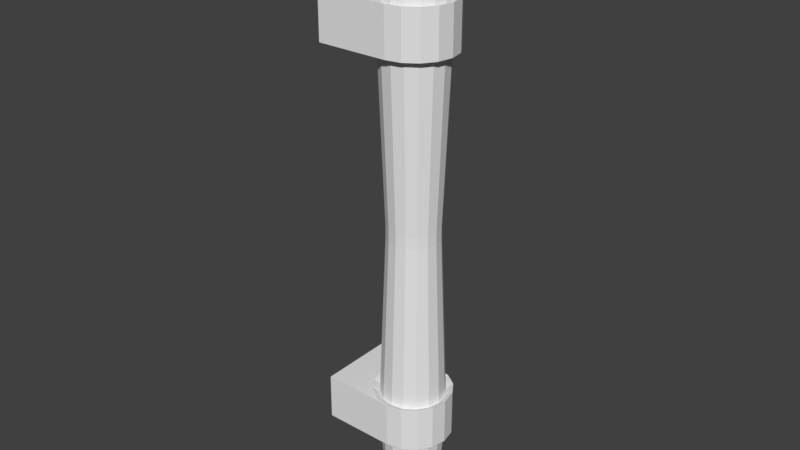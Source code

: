 # Source: light.blend  (saved by Blender 2.79.0; exported with 4.5.12 LTS)
import bpy
from mathutils import Matrix  # noqa: F401  (used for matrix-valued properties, if any)

bpy.ops.wm.read_factory_settings(use_empty=True)
scene = bpy.context.scene
scene.name = 'Scene'

# ---- collections
col_collection_1 = bpy.data.collections.new('Collection 1'); scene.collection.children.link(col_collection_1)

# ---- world
world_world = bpy.data.worlds.new('World'); scene.world = world_world
world_world.color = (0.05088, 0.05088, 0.05088)
world_world.use_sun_shadow = False
world_world.sun_shadow_jitter_overblur = 0.0
world_world.cycles.sampling_method = 'MANUAL'

# ---- meshes
me_cylinder = bpy.data.meshes.new('Cylinder')
me_cylinder.from_pydata([(6.508e-08, 0.3197, 1.369), (2.02e-08, 0.7992, 10.61), (0.1223, 0.2953, 1.369), (0.3058, 0.7384, 10.61), (0.226, 0.226, 1.369), (0.5651, 0.5651, 10.61), (0.2953, 0.1223, 1.369), (0.7384, 0.3058, 10.61), (0.3197, -8.365e-09, 1.369), (0.7992, -3.768e-08, 10.61), (0.2953, -0.1223, 1.369), (0.7384, -0.3058, 10.61), (0.226, -0.226, 1.369), (0.5651, -0.5651, 10.61), (0.1223, -0.2953, 1.369), (0.3058, -0.7384, 10.61), (1.133e-07, -0.3197, 1.369), (1.409e-07, -0.7992, 10.61), (-0.1223, -0.2953, 1.369), (-0.3058, -0.7384, 10.61), (-0.226, -0.226, 1.369), (-0.5651, -0.5651, 10.61), (-0.2953, -0.1223, 1.369), (-0.7384, -0.3058, 10.61), (-0.3197, 9.421e-09, 1.369), (-0.7992, 6.787e-09, 10.61), (-0.2953, 0.1223, 1.369), (-0.7384, 0.3058, 10.61), (-0.226, 0.226, 1.369), (-0.5651, 0.5651, 10.61), (-0.1223, 0.2953, 1.369), (-0.3058, 0.7384, 10.61), (0.0, 1.0, 4.192), (0.0, 1.0, 5.37), (0.3827, 0.9239, 5.37), (0.3827, 0.9239, 4.192), (0.7071, 0.7071, 5.37), (0.7071, 0.7071, 4.192), (0.9239, 0.3827, 5.37), (0.9239, 0.3827, 4.192), (1.0, -4.371e-08, 5.37), (1.0, -4.371e-08, 4.192), (0.9239, -0.3827, 5.37), (0.9239, -0.3827, 4.192), (0.7071, -0.7071, 5.37), (0.7071, -0.7071, 4.192), (0.3827, -0.9239, 5.37), (0.3827, -0.9239, 4.192), (1.51e-07, -1.0, 5.37), (1.51e-07, -1.0, 4.192), (-0.3827, -0.9239, 5.37), (-0.3827, -0.9239, 4.192), (-0.7071, -0.7071, 5.37), (-0.7071, -0.7071, 4.192), (-0.9239, -0.3827, 5.37), (-0.9239, -0.3827, 4.192), (-1.0, 1.192e-08, 5.37), (-1.0, 1.192e-08, 4.192), (-0.9239, 0.3827, 5.37), (-0.9239, 0.3827, 4.192), (-0.7071, 0.7071, 5.37), (-0.7071, 0.7071, 4.192), (-0.3827, 0.9239, 5.37), (-0.3827, 0.9239, 4.192), (-2.817e-08, 1.226, 4.059), (-2.817e-08, 1.226, 5.503), (0.4691, 1.132, 5.503), (0.4691, 1.132, 4.059), (0.8667, 0.8667, 5.503), (0.8667, 0.8667, 4.059), (1.132, 0.4691, 5.503), (1.132, 0.4691, 4.059), (1.226, -4.853e-08, 5.503), (1.226, -4.853e-08, 4.059), (1.132, -0.4691, 5.503), (1.132, -0.4691, 4.059), (0.8667, -0.8667, 5.503), (0.8667, -0.8667, 4.059), (0.4691, -1.132, 5.503), (0.4691, -1.132, 4.059), (1.569e-07, -1.226, 5.503), (1.569e-07, -1.226, 4.059), (-0.4691, -1.132, 5.503), (-0.4691, -1.132, 4.059), (-0.8667, -0.8667, 5.503), (-0.8667, -0.8667, 4.059), (-1.132, -0.4691, 5.503), (-1.132, -0.4691, 4.059), (-1.226, 1.966e-08, 5.503), (-1.226, 1.966e-08, 4.059), (-1.132, 0.4691, 5.503), (-1.132, 0.4691, 4.059), (-0.8667, 0.8667, 5.503), (-0.8667, 0.8667, 4.059), (-0.4691, 1.132, 5.503), (-0.4691, 1.132, 4.059), (-2.243, 1.226, 4.059), (-2.243, 1.226, 5.503), (-2.243, -1.226, 5.503), (-2.243, -1.226, 4.059), (2.02e-08, 0.7992, 10.98), (5.012e-08, 0.4795, 20.22), (0.3058, 0.7384, 10.98), (0.1835, 0.443, 20.22), (0.5651, 0.5651, 10.98), (0.3391, 0.3391, 20.22), (0.7384, 0.3058, 10.98), (0.443, 0.1835, 20.22), (0.7992, -3.768e-08, 10.98), (0.4795, -1.814e-08, 20.22), (0.7384, -0.3058, 10.98), (0.443, -0.1835, 20.22), (0.5651, -0.5651, 10.98), (0.3391, -0.3391, 20.22), (0.3058, -0.7384, 10.98), (0.1835, -0.443, 20.22), (1.409e-07, -0.7992, 10.98), (1.225e-07, -0.4795, 20.22), (-0.3058, -0.7384, 10.98), (-0.1835, -0.443, 20.22), (-0.5651, -0.5651, 10.98), (-0.3391, -0.3391, 20.22), (-0.7384, -0.3058, 10.98), (-0.443, -0.1835, 20.22), (-0.7992, 6.787e-09, 10.98), (-0.4795, 8.543e-09, 20.22), (-0.7384, 0.3058, 10.98), (-0.443, 0.1835, 20.22), (-0.5651, 0.5651, 10.98), (-0.3391, 0.3391, 20.22), (-0.3058, 0.7384, 10.98), (-0.1835, 0.443, 20.22), (0.0, 1.0, 16.22), (0.0, 1.0, 17.4), (0.3827, 0.9239, 17.4), (0.3827, 0.9239, 16.22), (0.7071, 0.7071, 17.4), (0.7071, 0.7071, 16.22), (0.9239, 0.3827, 17.4), (0.9239, 0.3827, 16.22), (1.0, -4.371e-08, 17.4), (1.0, -4.371e-08, 16.22), (0.9239, -0.3827, 17.4), (0.9239, -0.3827, 16.22), (0.7071, -0.7071, 17.4), (0.7071, -0.7071, 16.22), (0.3827, -0.9239, 17.4), (0.3827, -0.9239, 16.22), (1.51e-07, -1.0, 17.4), (1.51e-07, -1.0, 16.22), (-0.3827, -0.9239, 17.4), (-0.3827, -0.9239, 16.22), (-0.7071, -0.7071, 17.4), (-0.7071, -0.7071, 16.22), (-0.9239, -0.3827, 17.4), (-0.9239, -0.3827, 16.22), (-1.0, 1.192e-08, 17.4), (-1.0, 1.192e-08, 16.22), (-0.9239, 0.3827, 17.4), (-0.9239, 0.3827, 16.22), (-0.7071, 0.7071, 17.4), (-0.7071, 0.7071, 16.22), (-0.3827, 0.9239, 17.4), (-0.3827, 0.9239, 16.22), (-2.817e-08, 1.226, 16.09), (-2.817e-08, 1.226, 17.53), (0.4691, 1.132, 17.53), (0.4691, 1.132, 16.09), (0.8667, 0.8667, 17.53), (0.8667, 0.8667, 16.09), (1.132, 0.4691, 17.53), (1.132, 0.4691, 16.09), (1.226, -4.853e-08, 17.53), (1.226, -4.853e-08, 16.09), (1.132, -0.4691, 17.53), (1.132, -0.4691, 16.09), (0.8667, -0.8667, 17.53), (0.8667, -0.8667, 16.09), (0.4691, -1.132, 17.53), (0.4691, -1.132, 16.09), (1.569e-07, -1.226, 17.53), (1.569e-07, -1.226, 16.09), (-0.4691, -1.132, 17.53), (-0.4691, -1.132, 16.09), (-0.8667, -0.8667, 17.53), (-0.8667, -0.8667, 16.09), (-1.132, -0.4691, 17.53), (-1.132, -0.4691, 16.09), (-1.226, 1.966e-08, 17.53), (-1.226, 1.966e-08, 16.09), (-1.132, 0.4691, 17.53), (-1.132, 0.4691, 16.09), (-0.8667, 0.8667, 17.53), (-0.8667, 0.8667, 16.09), (-0.4691, 1.132, 17.53), (-0.4691, 1.132, 16.09), (-2.243, 1.226, 16.09), (-2.243, 1.226, 17.53), (-2.243, -1.226, 17.53), (-2.243, -1.226, 16.09), (2.02e-08, 0.7992, 19.87), (0.3058, 0.7384, 19.87), (0.5651, 0.5651, 19.87), (0.7384, 0.3058, 19.87), (0.7992, -3.768e-08, 19.87), (0.7384, -0.3058, 19.87), (0.5651, -0.5651, 19.87), (0.3058, -0.7384, 19.87), (1.409e-07, -0.7992, 19.87), (-0.3058, -0.7384, 19.87), (-0.5651, -0.5651, 19.87), (-0.7384, -0.3058, 19.87), (-0.7992, 6.787e-09, 19.87), (-0.7384, 0.3058, 19.87), (-0.5651, 0.5651, 19.87), (-0.3058, 0.7384, 19.87), (0.3058, 0.7384, 1.718), (0.5651, 0.5651, 1.718), (0.7384, 0.3058, 1.718), (0.7992, -3.768e-08, 1.718), (0.7384, -0.3058, 1.718), (0.5651, -0.5651, 1.718), (0.3058, -0.7384, 1.718), (1.409e-07, -0.7992, 1.718), (-0.3058, -0.7384, 1.718), (-0.5651, -0.5651, 1.718), (-0.7384, -0.3058, 1.718), (-0.7992, 6.787e-09, 1.718), (-0.7384, 0.3058, 1.718), (-0.5651, 0.5651, 1.718), (-0.3058, 0.7384, 1.718), (2.02e-08, 0.7992, 1.718)], [], [(33, 1, 3, 34), (34, 3, 5, 36), (36, 5, 7, 38), (38, 7, 9, 40), (40, 9, 11, 42), (42, 11, 13, 44), (44, 13, 15, 46), (46, 15, 17, 48), (48, 17, 19, 50), (50, 19, 21, 52), (52, 21, 23, 54), (54, 23, 25, 56), (56, 25, 27, 58), (58, 27, 29, 60), (11, 9, 108, 110), (60, 29, 31, 62), (62, 31, 1, 33), (0, 2, 4, 6, 8, 10, 12, 14, 16, 18, 20, 22, 24, 26, 28, 30), (230, 63, 32, 231), (44, 46, 78, 76), (229, 61, 63, 230), (58, 60, 92, 90), (228, 59, 61, 229), (47, 45, 77, 79), (227, 57, 59, 228), (33, 34, 66, 65), (226, 55, 57, 227), (61, 59, 91, 93), (225, 53, 55, 226), (46, 48, 80, 78), (224, 51, 53, 225), (35, 32, 64, 67), (223, 49, 51, 224), (60, 62, 94, 92), (222, 47, 49, 223), (49, 47, 79, 81), (221, 45, 47, 222), (34, 36, 68, 66), (220, 43, 45, 221), (63, 61, 93, 95), (219, 41, 43, 220), (48, 50, 82, 80), (218, 39, 41, 219), (37, 35, 67, 69), (217, 37, 39, 218), (62, 33, 65, 94), (216, 35, 37, 217), (51, 49, 81, 83), (231, 32, 35, 216), (36, 38, 70, 68), (79, 78, 80, 81), (77, 76, 78, 79), (75, 74, 76, 77), (73, 72, 74, 75), (71, 70, 72, 73), (69, 68, 70, 71), (67, 66, 68, 69), (64, 65, 66, 67), (59, 57, 89, 91), (45, 43, 75, 77), (56, 58, 90, 88), (42, 44, 76, 74), (57, 55, 87, 89), (43, 41, 73, 75), (54, 56, 88, 86), (40, 42, 74, 72), (55, 53, 85, 87), (41, 39, 71, 73), (52, 54, 86, 84), (38, 40, 72, 70), (53, 51, 83, 85), (39, 37, 69, 71), (50, 52, 84, 82), (32, 63, 95, 64), (81, 80, 98, 99), (65, 64, 96, 97), (82, 98, 80), (84, 98, 82), (86, 98, 84), (65, 97, 94), (94, 97, 92), (92, 97, 90), (90, 97, 88), (88, 98, 86), (81, 99, 83), (85, 83, 99), (87, 85, 99), (64, 95, 96), (95, 93, 96), (93, 91, 96), (91, 89, 96), (89, 87, 99), (97, 98, 88), (96, 89, 99), (96, 99, 98, 97), (200, 101, 103, 201), (201, 103, 105, 202), (202, 105, 107, 203), (203, 107, 109, 204), (204, 109, 111, 205), (205, 111, 113, 206), (206, 113, 115, 207), (207, 115, 117, 208), (208, 117, 119, 209), (209, 119, 121, 210), (210, 121, 123, 211), (211, 123, 125, 212), (212, 125, 127, 213), (213, 127, 129, 214), (214, 129, 131, 215), (215, 131, 101, 200), (9, 7, 106, 108), (130, 163, 132, 100), (144, 146, 178, 176), (128, 161, 163, 130), (158, 160, 192, 190), (126, 159, 161, 128), (147, 145, 177, 179), (124, 157, 159, 126), (133, 134, 166, 165), (122, 155, 157, 124), (161, 159, 191, 193), (120, 153, 155, 122), (146, 148, 180, 178), (118, 151, 153, 120), (135, 132, 164, 167), (116, 149, 151, 118), (160, 162, 194, 192), (114, 147, 149, 116), (149, 147, 179, 181), (112, 145, 147, 114), (134, 136, 168, 166), (110, 143, 145, 112), (163, 161, 193, 195), (108, 141, 143, 110), (148, 150, 182, 180), (106, 139, 141, 108), (137, 135, 167, 169), (104, 137, 139, 106), (162, 133, 165, 194), (102, 135, 137, 104), (151, 149, 181, 183), (100, 132, 135, 102), (136, 138, 170, 168), (179, 178, 180, 181), (177, 176, 178, 179), (175, 174, 176, 177), (173, 172, 174, 175), (171, 170, 172, 173), (169, 168, 170, 171), (167, 166, 168, 169), (164, 165, 166, 167), (159, 157, 189, 191), (145, 143, 175, 177), (156, 158, 190, 188), (142, 144, 176, 174), (157, 155, 187, 189), (143, 141, 173, 175), (154, 156, 188, 186), (140, 142, 174, 172), (155, 153, 185, 187), (141, 139, 171, 173), (152, 154, 186, 184), (138, 140, 172, 170), (153, 151, 183, 185), (139, 137, 169, 171), (150, 152, 184, 182), (132, 163, 195, 164), (181, 180, 198, 199), (165, 164, 196, 197), (182, 198, 180), (184, 198, 182), (186, 198, 184), (165, 197, 194), (194, 197, 192), (192, 197, 190), (190, 197, 188), (188, 198, 186), (181, 199, 183), (185, 183, 199), (187, 185, 199), (164, 195, 196), (195, 193, 196), (193, 191, 196), (191, 189, 196), (189, 187, 199), (197, 198, 188), (196, 189, 199), (196, 199, 198, 197), (13, 11, 110, 112), (15, 13, 112, 114), (7, 5, 104, 106), (5, 3, 102, 104), (3, 1, 100, 102), (17, 15, 114, 116), (19, 17, 116, 118), (21, 19, 118, 120), (23, 21, 120, 122), (25, 23, 122, 124), (27, 25, 124, 126), (29, 27, 126, 128), (31, 29, 128, 130), (1, 31, 130, 100), (162, 215, 200, 133), (160, 214, 215, 162), (158, 213, 214, 160), (156, 212, 213, 158), (154, 211, 212, 156), (152, 210, 211, 154), (150, 209, 210, 152), (148, 208, 209, 150), (146, 207, 208, 148), (144, 206, 207, 146), (142, 205, 206, 144), (140, 204, 205, 142), (138, 203, 204, 140), (136, 202, 203, 138), (134, 201, 202, 136), (133, 200, 201, 134), (0, 231, 216, 2), (2, 216, 217, 4), (4, 217, 218, 6), (6, 218, 219, 8), (8, 219, 220, 10), (10, 220, 221, 12), (12, 221, 222, 14), (14, 222, 223, 16), (16, 223, 224, 18), (18, 224, 225, 20), (20, 225, 226, 22), (22, 226, 227, 24), (24, 227, 228, 26), (26, 228, 229, 28), (28, 229, 230, 30), (30, 230, 231, 0), (103, 101, 131, 129, 127, 125, 123, 121, 119, 117, 115, 113, 111, 109, 107, 105)])
_uv = me_cylinder.uv_layers.new(name='UVMap')
_uv.uv.foreach_set('vector', [0.4749, 0.9002, 0.4754, 0.9135, 0.4726, 0.9128, 0.4772, 0.9004, 0.4772, 0.9004, 0.4726, 0.9128, 0.4702, 0.9111, 0.4793, 0.9013, 0.4793, 0.9013, 0.4702, 0.9111, 0.4687, 0.9085, 0.4809, 0.903, 0.4809, 0.903, 0.4687, 0.9085, 0.4683, 0.9056, 0.4817, 0.9051, 0.4817, 0.9051, 0.4683, 0.9056, 0.469, 0.9027, 0.4816, 0.9074, 0.4816, 0.9074, 0.469, 0.9027, 0.4707, 0.9003, 0.4806, 0.9095, 0.4806, 0.9095, 0.4707, 0.9003, 0.4732, 0.8988, 0.4788, 0.911, 0.4788, 0.911, 0.4732, 0.8988, 0.4762, 0.8983, 0.4767, 0.9118, 0.4767, 0.9118, 0.4762, 0.8983, 0.479, 0.899, 0.4743, 0.9116, 0.4743, 0.9116, 0.479, 0.899, 0.4814, 0.9008, 0.4722, 0.9107, 0.4722, 0.9107, 0.4814, 0.9008, 0.4829, 0.9034, 0.4707, 0.9089, 0.4707, 0.9089, 0.4829, 0.9034, 0.4833, 0.9063, 0.4699, 0.9068, 0.4699, 0.9068, 0.4833, 0.9063, 0.4826, 0.9092, 0.47, 0.9045, 0.47, 0.9045, 0.4826, 0.9092, 0.4809, 0.9116, 0.471, 0.9024, 0.469, 0.9027, 0.4683, 0.9056, 0.4635, 0.9055, 0.4646, 0.9008, 0.471, 0.9024, 0.4809, 0.9116, 0.4783, 0.9131, 0.4727, 0.9009, 0.4727, 0.9009, 0.4783, 0.9131, 0.4754, 0.9135, 0.4749, 0.9002, 0.1891, 0.905, 0.1888, 0.9049, 0.1887, 0.9048, 0.1886, 0.9046, 0.1885, 0.9044, 0.1886, 0.9042, 0.1887, 0.904, 0.1889, 0.9039, 0.1891, 0.9038, 0.1894, 0.9039, 0.1895, 0.904, 0.1897, 0.9042, 0.1897, 0.9044, 0.1896, 0.9047, 0.1895, 0.9048, 0.1893, 0.905, 0.1896, 0.906, 0.1798, 0.8574, 0.1985, 0.8574, 0.189, 0.9061, 0.6582, 0.24, 0.6502, 0.2398, 0.6489, 0.2342, 0.6594, 0.2344, 0.1902, 0.9057, 0.1625, 0.8645, 0.1798, 0.8574, 0.1896, 0.906, 0.6414, 0.2691, 0.6456, 0.272, 0.6436, 0.2751, 0.639, 0.271, 0.1906, 0.9052, 0.1492, 0.8777, 0.1625, 0.8645, 0.1902, 0.9057, 0.6055, 0.02971, 0.7133, 0.02971, 0.6979, 0.08854, 0.6216, 0.08631, 0.1908, 0.9045, 0.142, 0.895, 0.1492, 0.8777, 0.1906, 0.9052, 0.6597, 0.2749, 0.6669, 0.2716, 0.6707, 0.276, 0.6603, 0.281, 0.1907, 0.9039, 0.142, 0.9138, 0.142, 0.895, 0.1908, 0.9045, 0.6042, 0.3849, 0.5594, 0.3556, 0.5791, 0.3322, 0.6235, 0.3588, 0.1904, 0.9033, 0.1492, 0.9311, 0.142, 0.9138, 0.1907, 0.9039, 0.6502, 0.2398, 0.6433, 0.2427, 0.6389, 0.2388, 0.6489, 0.2342, 0.1899, 0.9029, 0.1624, 0.9443, 0.1492, 0.9311, 0.1904, 0.9033, 0.7853, 0.4402, 0.6925, 0.4565, 0.6966, 0.4179, 0.7582, 0.3933, 0.1892, 0.9027, 0.1797, 0.9515, 0.1624, 0.9443, 0.1899, 0.9029, 0.6456, 0.272, 0.652, 0.2741, 0.6506, 0.2788, 0.6436, 0.2751, 0.1886, 0.9028, 0.1985, 0.9515, 0.1797, 0.9515, 0.1892, 0.9027, 0.5237, 0.09146, 0.6055, 0.02971, 0.6216, 0.08631, 0.5597, 0.1172, 0.188, 0.9031, 0.2158, 0.9443, 0.1985, 0.9515, 0.1886, 0.9028, 0.6669, 0.2716, 0.6717, 0.2652, 0.677, 0.2674, 0.6707, 0.276, 0.1876, 0.9036, 0.229, 0.9311, 0.2158, 0.9443, 0.188, 0.9031, 0.6446, 0.4139, 0.6042, 0.3849, 0.6235, 0.3588, 0.6684, 0.3872, 0.1874, 0.9043, 0.2362, 0.9138, 0.229, 0.9311, 0.1876, 0.9036, 0.6433, 0.2427, 0.6397, 0.249, 0.6353, 0.2475, 0.6389, 0.2388, 0.1875, 0.9049, 0.2362, 0.8951, 0.2362, 0.9138, 0.1874, 0.9043, 0.8575, 0.367, 0.7853, 0.4402, 0.7582, 0.3933, 0.8069, 0.3374, 0.1878, 0.9055, 0.229, 0.8778, 0.2362, 0.8951, 0.1875, 0.9049, 0.652, 0.2741, 0.6597, 0.2749, 0.6603, 0.281, 0.6506, 0.2788, 0.1883, 0.9059, 0.2158, 0.8645, 0.229, 0.8778, 0.1878, 0.9055, 0.5267, 0.1526, 0.5237, 0.09146, 0.5597, 0.1172, 0.5636, 0.1559, 0.189, 0.9061, 0.1985, 0.8574, 0.2158, 0.8645, 0.1883, 0.9059, 0.6717, 0.2652, 0.673, 0.2573, 0.6788, 0.2569, 0.677, 0.2674, 0.6216, 0.08631, 0.6489, 0.2342, 0.6389, 0.2388, 0.5597, 0.1172, 0.6979, 0.08854, 0.6594, 0.2344, 0.6489, 0.2342, 0.6216, 0.08631, 0.7664, 0.1253, 0.669, 0.2387, 0.6594, 0.2344, 0.6979, 0.08854, 0.8121, 0.1878, 0.6759, 0.2467, 0.669, 0.2387, 0.7664, 0.1253, 0.8265, 0.2635, 0.6788, 0.2569, 0.6759, 0.2467, 0.8121, 0.1878, 0.8069, 0.3374, 0.677, 0.2674, 0.6788, 0.2569, 0.8265, 0.2635, 0.7582, 0.3933, 0.6707, 0.276, 0.677, 0.2674, 0.8069, 0.3374, 0.6966, 0.4179, 0.6603, 0.281, 0.6707, 0.276, 0.7582, 0.3933, 0.5594, 0.3556, 0.5216, 0.3183, 0.5486, 0.3056, 0.5791, 0.3322, 0.7133, 0.02971, 0.8065, 0.08029, 0.7664, 0.1253, 0.6979, 0.08854, 0.639, 0.2654, 0.6414, 0.2691, 0.639, 0.271, 0.6365, 0.2664, 0.6656, 0.2434, 0.6582, 0.24, 0.6594, 0.2344, 0.669, 0.2387, 0.5216, 0.3183, 0.5137, 0.263, 0.5471, 0.2649, 0.5486, 0.3056, 0.8065, 0.08029, 0.8673, 0.165, 0.8121, 0.1878, 0.7664, 0.1253, 0.6379, 0.261, 0.639, 0.2654, 0.6365, 0.2664, 0.6348, 0.2615, 0.6709, 0.2496, 0.6656, 0.2434, 0.669, 0.2387, 0.6759, 0.2467, 0.5137, 0.263, 0.5212, 0.2065, 0.5554, 0.2111, 0.5471, 0.2649, 0.8673, 0.165, 0.8858, 0.267, 0.8265, 0.2635, 0.8121, 0.1878, 0.638, 0.2555, 0.6379, 0.261, 0.6348, 0.2615, 0.6343, 0.2553, 0.673, 0.2573, 0.6709, 0.2496, 0.6759, 0.2467, 0.6788, 0.2569, 0.5212, 0.2065, 0.5267, 0.1526, 0.5636, 0.1559, 0.5554, 0.2111, 0.8858, 0.267, 0.8575, 0.367, 0.8069, 0.3374, 0.8265, 0.2635, 0.6397, 0.249, 0.638, 0.2555, 0.6343, 0.2553, 0.6353, 0.2475, 0.6925, 0.4565, 0.6446, 0.4139, 0.6684, 0.3872, 0.6966, 0.4179, 0.5597, 0.1172, 0.6389, 0.2388, 0.6239, 0.2634, 0.6119, 0.2651, 0.6603, 0.281, 0.6966, 0.4179, 0.6201, 0.2854, 0.6302, 0.2789, 0.6353, 0.2475, 0.6239, 0.2634, 0.6389, 0.2388, 0.6343, 0.2553, 0.6239, 0.2634, 0.6353, 0.2475, 0.6348, 0.2615, 0.6239, 0.2634, 0.6343, 0.2553, 0.6603, 0.281, 0.6302, 0.2789, 0.6506, 0.2788, 0.6506, 0.2788, 0.6302, 0.2789, 0.6436, 0.2751, 0.6436, 0.2751, 0.6302, 0.2789, 0.639, 0.271, 0.639, 0.271, 0.6302, 0.2789, 0.6365, 0.2664, 0.6365, 0.2664, 0.6239, 0.2634, 0.6348, 0.2615, 0.5597, 0.1172, 0.6119, 0.2651, 0.5636, 0.1559, 0.5554, 0.2111, 0.5636, 0.1559, 0.6119, 0.2651, 0.5471, 0.2649, 0.5554, 0.2111, 0.6119, 0.2651, 0.6966, 0.4179, 0.6684, 0.3872, 0.6201, 0.2854, 0.6684, 0.3872, 0.6235, 0.3588, 0.6201, 0.2854, 0.6235, 0.3588, 0.5791, 0.3322, 0.6201, 0.2854, 0.5791, 0.3322, 0.5486, 0.3056, 0.6201, 0.2854, 0.5486, 0.3056, 0.5471, 0.2649, 0.6119, 0.2651, 0.6302, 0.2789, 0.6239, 0.2634, 0.6365, 0.2664, 0.6201, 0.2854, 0.5486, 0.3056, 0.6119, 0.2651, 0.6201, 0.2854, 0.6119, 0.2651, 0.6239, 0.2634, 0.6302, 0.2789, 0.8257, 0.9099, 0.8252, 0.9108, 0.8248, 0.9107, 0.8249, 0.9097, 0.8249, 0.9097, 0.8248, 0.9107, 0.8244, 0.9108, 0.8241, 0.9097, 0.8241, 0.9097, 0.8244, 0.9108, 0.8241, 0.911, 0.8234, 0.9102, 0.8234, 0.9102, 0.8241, 0.911, 0.8238, 0.9113, 0.8228, 0.9108, 0.8228, 0.9108, 0.8238, 0.9113, 0.8237, 0.9117, 0.8226, 0.9116, 0.8226, 0.9116, 0.8237, 0.9117, 0.8238, 0.9121, 0.8227, 0.9125, 0.8227, 0.9125, 0.8238, 0.9121, 0.824, 0.9125, 0.8231, 0.9132, 0.8231, 0.9132, 0.824, 0.9125, 0.8243, 0.9127, 0.8238, 0.9137, 0.8238, 0.9137, 0.8243, 0.9127, 0.8247, 0.9128, 0.8246, 0.9139, 0.8246, 0.9139, 0.8247, 0.9128, 0.8251, 0.9128, 0.8254, 0.9138, 0.8254, 0.9138, 0.8251, 0.9128, 0.8254, 0.9126, 0.8261, 0.9134, 0.8261, 0.9134, 0.8254, 0.9126, 0.8257, 0.9123, 0.8267, 0.9128, 0.8267, 0.9128, 0.8257, 0.9123, 0.8258, 0.9119, 0.8269, 0.912, 0.8269, 0.912, 0.8258, 0.9119, 0.8257, 0.9114, 0.8268, 0.9111, 0.8268, 0.9111, 0.8257, 0.9114, 0.8255, 0.9111, 0.8264, 0.9104, 0.8264, 0.9104, 0.8255, 0.9111, 0.8252, 0.9108, 0.8257, 0.9099, 0.4683, 0.9056, 0.4687, 0.9085, 0.4643, 0.9102, 0.4635, 0.9055, 0.48, 0.9175, 0.4675, 0.8644, 0.4841, 0.8644, 0.4753, 0.9182, 0.2276, 0.2359, 0.2196, 0.2361, 0.218, 0.2305, 0.2287, 0.2304, 0.4841, 0.915, 0.4522, 0.8707, 0.4675, 0.8644, 0.48, 0.9175, 0.2112, 0.2652, 0.2159, 0.2685, 0.2137, 0.2718, 0.2087, 0.2674, 0.4869, 0.9111, 0.4405, 0.8824, 0.4522, 0.8707, 0.4841, 0.915, 0.1742, 0.02619, 0.2829, 0.02619, 0.2674, 0.08538, 0.1904, 0.08321, 0.4881, 0.9064, 0.4341, 0.8977, 0.4405, 0.8824, 0.4869, 0.9111, 0.229, 0.2721, 0.2357, 0.2687, 0.2394, 0.2729, 0.2297, 0.2778, 0.4873, 0.9017, 0.4341, 0.9142, 0.4341, 0.8977, 0.4881, 0.9064, 0.1739, 0.3818, 0.1291, 0.3527, 0.1487, 0.3292, 0.193, 0.3557, 0.4848, 0.8976, 0.4404, 0.9296, 0.4341, 0.9142, 0.4873, 0.9017, 0.2196, 0.2361, 0.2125, 0.2399, 0.2078, 0.2359, 0.218, 0.2305, 0.481, 0.8947, 0.4522, 0.9413, 0.4404, 0.9296, 0.4848, 0.8976, 0.3543, 0.4367, 0.262, 0.4529, 0.2661, 0.4145, 0.3274, 0.39, 0.4763, 0.8936, 0.4675, 0.9477, 0.4522, 0.9413, 0.481, 0.8947, 0.2159, 0.2685, 0.2221, 0.2713, 0.2206, 0.2756, 0.2137, 0.2718, 0.4715, 0.8944, 0.4841, 0.9477, 0.4675, 0.9477, 0.4763, 0.8936, 0.09198, 0.0888, 0.1742, 0.02619, 0.1904, 0.08321, 0.1282, 0.1146, 0.4675, 0.8969, 0.4994, 0.9413, 0.4841, 0.9477, 0.4715, 0.8944, 0.2357, 0.2687, 0.2402, 0.2622, 0.2456, 0.2644, 0.2394, 0.2729, 0.4646, 0.9008, 0.5112, 0.9296, 0.4994, 0.9413, 0.4675, 0.8969, 0.2142, 0.4106, 0.1739, 0.3818, 0.193, 0.3557, 0.2378, 0.384, 0.4635, 0.9055, 0.5175, 0.9142, 0.5112, 0.9296, 0.4646, 0.9008, 0.2125, 0.2399, 0.2085, 0.2466, 0.2041, 0.2448, 0.2078, 0.2359, 0.4643, 0.9102, 0.5175, 0.8977, 0.5175, 0.9142, 0.4635, 0.9055, 0.4262, 0.3639, 0.3543, 0.4367, 0.3274, 0.39, 0.3759, 0.3344, 0.4668, 0.9143, 0.5111, 0.8824, 0.5175, 0.8977, 0.4643, 0.9102, 0.2221, 0.2713, 0.229, 0.2721, 0.2297, 0.2778, 0.2206, 0.2756, 0.4707, 0.9171, 0.4993, 0.8707, 0.5111, 0.8824, 0.4668, 0.9143, 0.09534, 0.1501, 0.09198, 0.0888, 0.1282, 0.1146, 0.1324, 0.1532, 0.4753, 0.9182, 0.4841, 0.8644, 0.4993, 0.8707, 0.4707, 0.9171, 0.2402, 0.2622, 0.2416, 0.2542, 0.2475, 0.2539, 0.2456, 0.2644, 0.1904, 0.08321, 0.218, 0.2305, 0.2078, 0.2359, 0.1282, 0.1146, 0.2674, 0.08538, 0.2287, 0.2304, 0.218, 0.2305, 0.1904, 0.08321, 0.3361, 0.1224, 0.2382, 0.2352, 0.2287, 0.2304, 0.2674, 0.08538, 0.3815, 0.1852, 0.2448, 0.2436, 0.2382, 0.2352, 0.3361, 0.1224, 0.3955, 0.2608, 0.2475, 0.2539, 0.2448, 0.2436, 0.3815, 0.1852, 0.3759, 0.3344, 0.2456, 0.2644, 0.2475, 0.2539, 0.3955, 0.2608, 0.3274, 0.39, 0.2394, 0.2729, 0.2456, 0.2644, 0.3759, 0.3344, 0.2661, 0.4145, 0.2297, 0.2778, 0.2394, 0.2729, 0.3274, 0.39, 0.1291, 0.3527, 0.09119, 0.3156, 0.1182, 0.3029, 0.1487, 0.3292, 0.2829, 0.02619, 0.3764, 0.07744, 0.3361, 0.1224, 0.2674, 0.08538, 0.2082, 0.2615, 0.2112, 0.2652, 0.2087, 0.2674, 0.2058, 0.2629, 0.2345, 0.2398, 0.2276, 0.2359, 0.2287, 0.2304, 0.2382, 0.2352, 0.09119, 0.3156, 0.08309, 0.2604, 0.1164, 0.2622, 0.1182, 0.3029, 0.3764, 0.07744, 0.4367, 0.1626, 0.3815, 0.1852, 0.3361, 0.1224, 0.2065, 0.2575, 0.2082, 0.2615, 0.2058, 0.2629, 0.2037, 0.2582, 0.2396, 0.2463, 0.2345, 0.2398, 0.2382, 0.2352, 0.2448, 0.2436, 0.08309, 0.2604, 0.09019, 0.204, 0.1244, 0.2084, 0.1164, 0.2622, 0.4367, 0.1626, 0.4547, 0.2645, 0.3955, 0.2608, 0.3815, 0.1852, 0.2063, 0.2525, 0.2065, 0.2575, 0.2037, 0.2582, 0.203, 0.2524, 0.2416, 0.2542, 0.2396, 0.2463, 0.2448, 0.2436, 0.2475, 0.2539, 0.09019, 0.204, 0.09534, 0.1501, 0.1324, 0.1532, 0.1244, 0.2084, 0.4547, 0.2645, 0.4262, 0.3639, 0.3759, 0.3344, 0.3955, 0.2608, 0.2085, 0.2466, 0.2063, 0.2525, 0.203, 0.2524, 0.2041, 0.2448, 0.262, 0.4529, 0.2142, 0.4106, 0.2378, 0.384, 0.2661, 0.4145, 0.1282, 0.1146, 0.2078, 0.2359, 0.1931, 0.2603, 0.1811, 0.262, 0.2297, 0.2778, 0.2661, 0.4145, 0.1895, 0.2823, 0.1997, 0.2757, 0.2041, 0.2448, 0.1931, 0.2603, 0.2078, 0.2359, 0.203, 0.2524, 0.1931, 0.2603, 0.2041, 0.2448, 0.2037, 0.2582, 0.1931, 0.2603, 0.203, 0.2524, 0.2297, 0.2778, 0.1997, 0.2757, 0.2206, 0.2756, 0.2206, 0.2756, 0.1997, 0.2757, 0.2137, 0.2718, 0.2137, 0.2718, 0.1997, 0.2757, 0.2087, 0.2674, 0.2087, 0.2674, 0.1997, 0.2757, 0.2058, 0.2629, 0.2058, 0.2629, 0.1931, 0.2603, 0.2037, 0.2582, 0.1282, 0.1146, 0.1811, 0.262, 0.1324, 0.1532, 0.1244, 0.2084, 0.1324, 0.1532, 0.1811, 0.262, 0.1164, 0.2622, 0.1244, 0.2084, 0.1811, 0.262, 0.2661, 0.4145, 0.2378, 0.384, 0.1895, 0.2823, 0.2378, 0.384, 0.193, 0.3557, 0.1895, 0.2823, 0.193, 0.3557, 0.1487, 0.3292, 0.1895, 0.2823, 0.1487, 0.3292, 0.1182, 0.3029, 0.1895, 0.2823, 0.1182, 0.3029, 0.1164, 0.2622, 0.1811, 0.262, 0.1997, 0.2757, 0.1931, 0.2603, 0.2058, 0.2629, 0.1895, 0.2823, 0.1182, 0.3029, 0.1811, 0.262, 0.1895, 0.2823, 0.1811, 0.262, 0.1931, 0.2603, 0.1997, 0.2757, 0.4707, 0.9003, 0.469, 0.9027, 0.4646, 0.9008, 0.4675, 0.8969, 0.4732, 0.8988, 0.4707, 0.9003, 0.4675, 0.8969, 0.4715, 0.8944, 0.4687, 0.9085, 0.4702, 0.9111, 0.4668, 0.9143, 0.4643, 0.9102, 0.4702, 0.9111, 0.4726, 0.9128, 0.4707, 0.9171, 0.4668, 0.9143, 0.4726, 0.9128, 0.4754, 0.9135, 0.4753, 0.9182, 0.4707, 0.9171, 0.4762, 0.8983, 0.4732, 0.8988, 0.4715, 0.8944, 0.4763, 0.8936, 0.479, 0.899, 0.4762, 0.8983, 0.4763, 0.8936, 0.481, 0.8947, 0.4814, 0.9008, 0.479, 0.899, 0.481, 0.8947, 0.4848, 0.8976, 0.4829, 0.9034, 0.4814, 0.9008, 0.4848, 0.8976, 0.4873, 0.9017, 0.4833, 0.9063, 0.4829, 0.9034, 0.4873, 0.9017, 0.4881, 0.9064, 0.4826, 0.9092, 0.4833, 0.9063, 0.4881, 0.9064, 0.4869, 0.9111, 0.4809, 0.9116, 0.4826, 0.9092, 0.4869, 0.9111, 0.4841, 0.915, 0.4783, 0.9131, 0.4809, 0.9116, 0.4841, 0.915, 0.48, 0.9175, 0.4754, 0.9135, 0.4783, 0.9131, 0.48, 0.9175, 0.4753, 0.9182, 0.7761, 0.9443, 0.8264, 0.9104, 0.8257, 0.9099, 0.7922, 0.9605, 0.7673, 0.9232, 0.8268, 0.9111, 0.8264, 0.9104, 0.7761, 0.9443, 0.7673, 0.9004, 0.8269, 0.912, 0.8268, 0.9111, 0.7673, 0.9232, 0.7761, 0.8793, 0.8267, 0.9128, 0.8269, 0.912, 0.7673, 0.9004, 0.7922, 0.8631, 0.8261, 0.9134, 0.8267, 0.9128, 0.7761, 0.8793, 0.8133, 0.8544, 0.8254, 0.9138, 0.8261, 0.9134, 0.7922, 0.8631, 0.8362, 0.8544, 0.8246, 0.9139, 0.8254, 0.9138, 0.8133, 0.8544, 0.8573, 0.8631, 0.8238, 0.9137, 0.8246, 0.9139, 0.8362, 0.8544, 0.8734, 0.8793, 0.8231, 0.9132, 0.8238, 0.9137, 0.8573, 0.8631, 0.8822, 0.9004, 0.8227, 0.9125, 0.8231, 0.9132, 0.8734, 0.8793, 0.8822, 0.9232, 0.8226, 0.9116, 0.8227, 0.9125, 0.8822, 0.9004, 0.8734, 0.9443, 0.8228, 0.9108, 0.8226, 0.9116, 0.8822, 0.9232, 0.8573, 0.9605, 0.8234, 0.9102, 0.8228, 0.9108, 0.8734, 0.9443, 0.8362, 0.9692, 0.8241, 0.9097, 0.8234, 0.9102, 0.8573, 0.9605, 0.8133, 0.9692, 0.8249, 0.9097, 0.8241, 0.9097, 0.8362, 0.9692, 0.7922, 0.9605, 0.8257, 0.9099, 0.8249, 0.9097, 0.8133, 0.9692, 0.1891, 0.905, 0.189, 0.9061, 0.1883, 0.9059, 0.1888, 0.9049, 0.1888, 0.9049, 0.1883, 0.9059, 0.1878, 0.9055, 0.1887, 0.9048, 0.1887, 0.9048, 0.1878, 0.9055, 0.1875, 0.9049, 0.1886, 0.9046, 0.1886, 0.9046, 0.1875, 0.9049, 0.1874, 0.9043, 0.1885, 0.9044, 0.1885, 0.9044, 0.1874, 0.9043, 0.1876, 0.9036, 0.1886, 0.9042, 0.1886, 0.9042, 0.1876, 0.9036, 0.188, 0.9031, 0.1887, 0.904, 0.1887, 0.904, 0.188, 0.9031, 0.1886, 0.9028, 0.1889, 0.9039, 0.1889, 0.9039, 0.1886, 0.9028, 0.1892, 0.9027, 0.1891, 0.9038, 0.1891, 0.9038, 0.1892, 0.9027, 0.1899, 0.9029, 0.1894, 0.9039, 0.1894, 0.9039, 0.1899, 0.9029, 0.1904, 0.9033, 0.1895, 0.904, 0.1895, 0.904, 0.1904, 0.9033, 0.1907, 0.9039, 0.1897, 0.9042, 0.1897, 0.9042, 0.1907, 0.9039, 0.1908, 0.9045, 0.1897, 0.9044, 0.1897, 0.9044, 0.1908, 0.9045, 0.1906, 0.9052, 0.1896, 0.9047, 0.1896, 0.9047, 0.1906, 0.9052, 0.1902, 0.9057, 0.1895, 0.9048, 0.1895, 0.9048, 0.1902, 0.9057, 0.1896, 0.906, 0.1893, 0.905, 0.1893, 0.905, 0.1896, 0.906, 0.189, 0.9061, 0.1891, 0.905, 0.8248, 0.9107, 0.8252, 0.9108, 0.8255, 0.9111, 0.8257, 0.9114, 0.8258, 0.9119, 0.8257, 0.9123, 0.8254, 0.9126, 0.8251, 0.9128, 0.8247, 0.9128, 0.8243, 0.9127, 0.824, 0.9125, 0.8238, 0.9121, 0.8237, 0.9117, 0.8238, 0.9113, 0.8241, 0.911, 0.8244, 0.9108])
me_cylinder.use_remesh_preserve_volume = False
me_cylinder.use_remesh_preserve_attributes = False
me_cylinder.use_mirror_vertex_groups = False
me_cylinder.update()

# ---- objects
ob_cylinder = bpy.data.objects.new('Cylinder', me_cylinder)

# ---- transforms, parenting, visibility, modifiers, constraints
ob_cylinder.location = (0.0, 0.0, 0.0)
ob_cylinder.lineart.crease_threshold = 0.0

# ---- collection membership
col_collection_1.objects.link(ob_cylinder)

# ---- scene / render settings (as saved in the file)
scene.frame_start = 1; scene.frame_end = 250; scene.frame_set(1)
scene.render.engine = 'BLENDER_EEVEE_NEXT'
scene.render.resolution_percentage = 50
scene.render.dither_intensity = 0.0
scene.cycles.use_denoising = False
scene.cycles.samples = 128
scene.cycles.sampling_pattern = 'TABULATED_SOBOL'
scene.cycles.use_adaptive_sampling = False
scene.cycles.use_light_tree = False
scene.cycles.blur_glossy = 0.0
scene.cycles.sample_clamp_indirect = 0.0
scene.view_settings.view_transform = 'Standard'
bpy.context.view_layer.update()

# ---- added for rendering (the .blend has no active camera and no usable light): camera, sun
cam_auto = bpy.data.cameras.new('AutoCamera')
cam_auto.lens = 50.0
cam_auto.sensor_width = 36.0
cam_auto.clip_end = 1000.0
ob_auto_camera = bpy.data.objects.new('AutoCamera', cam_auto)
scene.collection.objects.link(ob_auto_camera)
ob_auto_camera.location = (17.3728, -21.4577, 25.1007)
ob_auto_camera.rotation_euler = (1.09748, -7.21219e-08, 0.694738)
scene.camera = ob_auto_camera
light_auto_sun = bpy.data.lights.new('AutoSun', 'SUN')
light_auto_sun.energy = 3.0
light_auto_sun.angle = 0.0523599
ob_auto_sun = bpy.data.objects.new('AutoSun', light_auto_sun)
scene.collection.objects.link(ob_auto_sun)
ob_auto_sun.rotation_euler = (0.872665, 0.174533, 0.523599)
bpy.context.view_layer.update()
